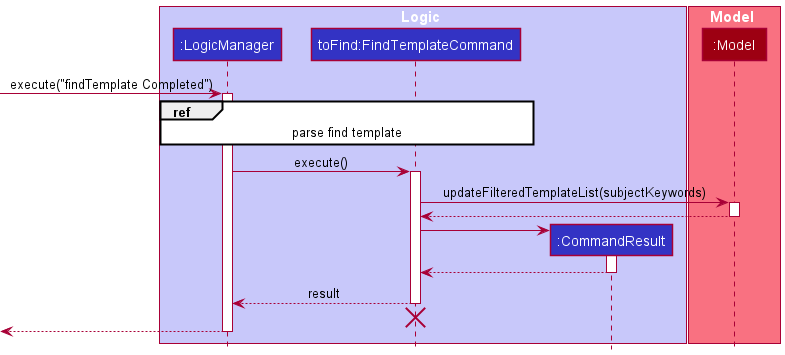

The diagram above was rendered by PlantUML. Its source (embedded in the PNG):
@startuml
!include ../style.puml

box Logic LOGIC_COLOR_T1
participant ":LogicManager" as LogicManager LOGIC_COLOR
participant "toFind:FindTemplateCommand" as FindTemplateCommand LOGIC_COLOR
participant ":CommandResult" as CommandResult LOGIC_COLOR
end box

box Model MODEL_COLOR_T1
participant ":Model" as Model MODEL_COLOR
end box

[-> LogicManager : execute("findTemplate Completed")
activate LogicManager

ref over LogicManager, FindTemplateCommand : parse find template

LogicManager -> FindTemplateCommand : execute()

activate FindTemplateCommand

FindTemplateCommand -> Model : updateFilteredTemplateList(subjectKeywords)
activate Model
Model --> FindTemplateCommand
deactivate Model

create CommandResult
FindTemplateCommand -> CommandResult
activate CommandResult

CommandResult --> FindTemplateCommand
deactivate CommandResult

FindTemplateCommand --> LogicManager : result
deactivate FindTemplateCommand

FindTemplateCommand -[hidden]-> LogicManager
destroy FindTemplateCommand

[<--LogicManager
deactivate LogicManager
@enduml